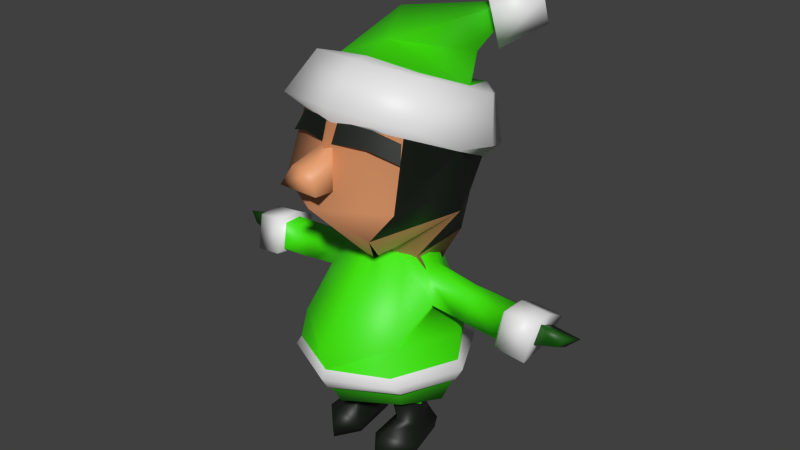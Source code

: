 # Source: elf.blend  (saved by Blender 2.90.8; exported with 4.5.12 LTS)
import bpy
from mathutils import Matrix  # noqa: F401  (used for matrix-valued properties, if any)

bpy.ops.wm.read_factory_settings(use_empty=True)
scene = bpy.context.scene
scene.name = 'Scene'

# ---- collections
col_collection_1 = bpy.data.collections.new('Collection 1'); scene.collection.children.link(col_collection_1)

# ---- materials (node trees are filled in below, after node groups)
mat_material = bpy.data.materials.new('Material')
mat_material_002 = bpy.data.materials.new('Material.002')
mat_material_003 = bpy.data.materials.new('Material.003')
mat_material_004 = bpy.data.materials.new('Material.004')
mat_material_005 = bpy.data.materials.new('Material.005')

# ---- material node trees
mat_material.use_nodes = True; mat_material.node_tree.nodes.clear()
_N = mat_material.node_tree.nodes; _L = mat_material.node_tree.links
n0 = _N.new('ShaderNodeBsdfPrincipled'); n0.name = 'Principled BSDF'; n0.location = (10, 300)
n0.distribution = 'GGX'
n0.subsurface_method = 'BURLEY'
n0.inputs[0].default_value = (0.05367, 0.8, 0.0, 1.0)
n0.inputs[3].default_value = 1.45
n0.inputs[27].default_value = (0.0, 0.0, 0.0, 1.0)
n0.inputs[28].default_value = 1.0
n1 = _N.new('ShaderNodeOutputMaterial'); n1.name = 'Material Output'; n1.location = (300, 300)
_L.new(n0.outputs[0], n1.inputs[0])
n1.is_active_output = True
mat_material_002.use_nodes = True; mat_material_002.node_tree.nodes.clear()
_N = mat_material_002.node_tree.nodes; _L = mat_material_002.node_tree.links
n0 = _N.new('ShaderNodeBsdfPrincipled'); n0.name = 'Principled BSDF'; n0.location = (10, 300)
n0.distribution = 'GGX'
n0.subsurface_method = 'BURLEY'
n0.inputs[3].default_value = 1.45
n0.inputs[27].default_value = (0.0, 0.0, 0.0, 1.0)
n0.inputs[28].default_value = 1.0
n1 = _N.new('ShaderNodeOutputMaterial'); n1.name = 'Material Output'; n1.location = (300, 300)
_L.new(n0.outputs[0], n1.inputs[0])
n1.is_active_output = True
mat_material_003.use_nodes = True; mat_material_003.node_tree.nodes.clear()
_N = mat_material_003.node_tree.nodes; _L = mat_material_003.node_tree.links
n0 = _N.new('ShaderNodeBsdfPrincipled'); n0.name = 'Principled BSDF'; n0.location = (10, 300)
n0.distribution = 'GGX'
n0.subsurface_method = 'BURLEY'
n0.inputs[0].default_value = (0.8, 0.3429, 0.1551, 1.0)
n0.inputs[3].default_value = 1.45
n0.inputs[27].default_value = (0.0, 0.0, 0.0, 1.0)
n0.inputs[28].default_value = 1.0
n1 = _N.new('ShaderNodeOutputMaterial'); n1.name = 'Material Output'; n1.location = (300, 300)
_L.new(n0.outputs[0], n1.inputs[0])
n1.is_active_output = True
mat_material_004.use_nodes = True; mat_material_004.node_tree.nodes.clear()
_N = mat_material_004.node_tree.nodes; _L = mat_material_004.node_tree.links
n0 = _N.new('ShaderNodeBsdfPrincipled'); n0.name = 'Principled BSDF'; n0.location = (10, 300)
n0.distribution = 'GGX'
n0.subsurface_method = 'BURLEY'
n0.inputs[0].default_value = (0.004803, 0.08714, 0.0, 1.0)
n0.inputs[3].default_value = 1.45
n0.inputs[27].default_value = (0.0, 0.0, 0.0, 1.0)
n0.inputs[28].default_value = 1.0
n1 = _N.new('ShaderNodeOutputMaterial'); n1.name = 'Material Output'; n1.location = (300, 300)
_L.new(n0.outputs[0], n1.inputs[0])
n1.is_active_output = True
mat_material_005.use_nodes = True; mat_material_005.node_tree.nodes.clear()
_N = mat_material_005.node_tree.nodes; _L = mat_material_005.node_tree.links
n0 = _N.new('ShaderNodeBsdfPrincipled'); n0.name = 'Principled BSDF'; n0.location = (10, 300)
n0.distribution = 'GGX'
n0.subsurface_method = 'BURLEY'
n0.inputs[0].default_value = (0.006147, 0.01002, 0.005274, 1.0)
n0.inputs[3].default_value = 1.45
n0.inputs[27].default_value = (0.0, 0.0, 0.0, 1.0)
n0.inputs[28].default_value = 1.0
n1 = _N.new('ShaderNodeOutputMaterial'); n1.name = 'Material Output'; n1.location = (300, 300)
_L.new(n0.outputs[0], n1.inputs[0])
n1.is_active_output = True

# ---- world
world_world = bpy.data.worlds.new('World'); scene.world = world_world
world_world.color = (0.05088, 0.05088, 0.05088)
world_world.use_sun_shadow = False
world_world.sun_shadow_jitter_overblur = 0.0
world_world.cycles.sampling_method = 'MANUAL'
world_world.cycles.sample_map_resolution = 256

# ---- meshes
me_cube_cube_002 = bpy.data.meshes.new('Cube_Cube.002')
me_cube_cube_002.from_pydata([(0.4711, 2.928, -0.8438), (0.1492, 2.927, -0.6327), (0.3997, 2.836, -0.3727), (0.6291, 2.871, -0.6798), (0.1494, 2.576, -0.7564), (0.4, 2.484, -0.4963), (0.4713, 2.707, -0.9217), (0.6292, 2.649, -0.7578), (-0.003227, 1.201, -0.3398), (0.3723, 1.201, -0.1492), (0.2861, 1.007, -0.078), (-0.003227, 1.007, -0.1318), (0.2744, 1.094, 0.2503), (0.03754, 1.068, 0.3821), (0.4208, 0.976, 0.252), (-0.00313, 0.8933, 0.2546), (0.3104, 2.482, -0.3624), (-0.1091, 2.525, -0.5671), (0.3965, 2.779, -0.7355), (-0.003227, 1.708, -0.4575), (0.4812, 1.78, -0.2292), (0.3998, 1.488, -0.2049), (-0.003227, 1.424, -0.4207), (0.6695, 2.05, 0.3198), (0.4401, 2.167, 0.598), (0.4869, 1.683, 0.7503), (0.5656, 1.702, 0.4181), (-0.003227, 2.234, 0.8105), (0.01726, 2.657, 0.245), (0.5924, 1.533, 0.167), (-0.000876, 2.105, -0.6264), (0.4135, 2.176, -0.4538), (0.5313, 1.841, -0.388), (-0.003227, 1.756, -0.5954), (0.6641, 2.333, -0.06837), (0.4811, 2.53, 0.4115), (0.5561, 2.274, 0.67), (0.7601, 2.021, 0.05174), (-0.003681, 2.595, 0.5714), (-0.003606, 2.352, 0.863), (0.3761, 1.502, 0.8752), (-0.0886, 1.997, 1.089), (-0.04882, 2.083, 0.8387), (-0.1107, 1.802, 0.8913), (-0.1627, 1.854, 1.132), (0.04167, 2.083, 0.8387), (0.0814, 1.997, 1.089), (0.1555, 1.854, 1.132), (0.1035, 1.802, 0.8913), (-0.003227, 1.692, 1.042), (-0.003227, 1.04, 0.392), (9.4e-05, 2.163, -0.5883), (0.3333, 2.243, -0.4568), (0.4501, 2.332, -0.1052), (0.3435, 2.513, 0.3179), (-0.003735, 2.587, 0.4397), (-0.4565, 2.332, -0.1052), (-0.241, 2.748, -0.1945), (-0.3397, 2.243, -0.4568), (-0.3506, 2.513, 0.3179), (0.000307, 0.3383, -0.223), (0.4359, 0.3714, -0.1269), (0.4719, 0.3044, -0.2257), (0.000307, 0.2713, -0.3086), (0.6576, 0.3714, 0.2348), (0.4386, 0.3714, 0.7372), (0.4738, 0.3044, 0.757), (0.7053, 0.3044, 0.2412), (0.000307, 0.3667, 0.9395), (0.000307, 0.3121, 0.9887), (0.2422, 1.107, 0.1123), (0.2422, 1.02, -0.08117), (0.000307, 1.074, -0.1955), (0.000307, 1.161, 0.09877), (0.4551, 0.576, -0.1255), (0.000307, 0.6177, -0.2903), (0.2422, 1.107, 0.3393), (0.000307, 1.161, 0.4442), (0.000307, 0.538, 0.9948), (0.4311, 0.576, 0.6749), (0.4853, 0.8108, 0.3321), (0.4499, 0.8104, 0.0871), (0.6578, 0.7946, 0.1124), (0.6931, 0.7714, 0.3089), (0.3758, 1.01, 0.275), (0.3758, 0.9598, 0.03388), (0.3758, 1.047, 0.1448), (0.7122, 0.971, 0.2518), (0.7122, 0.8835, 0.01062), (0.7122, 0.971, 0.1216), (0.7805, 0.9592, 0.2518), (0.7614, 0.7596, 0.3089), (1.028, 0.7398, 0.3089), (1.047, 0.9393, 0.2518), (0.726, 0.7828, 0.1124), (0.7805, 0.8717, -0.01288), (1.047, 0.8519, -0.02781), (0.993, 0.7108, 0.0578), (0.7805, 0.9592, 0.1089), (1.047, 0.9393, 0.1008), (1.059, 0.6997, 0.3543), (1.083, 0.972, 0.283), (1.083, 0.8845, -0.06885), (1.015, 0.6685, 0.03448), (1.083, 0.972, 0.09302), (1.285, 0.6669, 0.339), (1.308, 0.9392, 0.2678), (1.308, 0.8518, -0.08409), (1.241, 0.6358, 0.01924), (1.308, 0.9392, 0.07778), (1.245, 0.8086, -0.007313), (1.178, 0.6711, 0.08876), (1.226, 0.7615, 0.2604), (1.245, 0.9177, 0.1834), (1.513, 0.7824, -0.002245), (1.518, 0.8732, 0.1803), (1.448, 0.7949, 0.2029), (1.438, 0.7227, 0.06739), (0.000307, -0.1405, 0.3068), (0.000307, 0.01176, -0.06002), (0.4262, 0.01176, 0.009814), (0.5599, 0.01176, 0.2941), (0.000307, 0.2243, -0.1974), (0.4262, 0.2243, -0.1276), (0.4411, 0.2243, 0.6268), (0.000307, 0.2243, 0.9112), (0.000307, 0.01176, 0.7859), (0.3784, 0.01176, 0.5466), (0.6478, 0.2243, 0.257), (0.1064, -0.519, 0.4561), (0.1594, -0.519, 0.07072), (0.3068, -0.519, 0.04224), (0.4037, -0.519, 0.4546), (0.3342, -0.4019, 0.05056), (0.4186, -0.4068, 0.4607), (0.1414, -0.06673, 0.3894), (0.1645, -0.1298, 0.1756), (0.1576, -0.2627, 0.1126), (0.1688, -0.2789, 0.356), (0.3417, -0.1298, 0.2126), (0.29, -0.2806, 0.1019), (0.4153, -0.06673, 0.3574), (0.2442, -0.06673, 0.4624), (0.2358, -0.2789, 0.4111), (0.3517, -0.3192, 0.3057), (0.1391, -0.3939, 0.04251), (0.2166, -0.3099, 0.5663), (0.09047, -0.4068, 0.5086), (0.2161, -0.407, 0.6633), (0.6473, 0.576, 0.2099), (0.4622, 0.2057, -0.1325), (0.000307, 0.2057, -0.2103), (0.4666, 0.2057, 0.658), (0.653, 0.2057, 0.252), (0.000307, 0.2057, 0.9265), (0.1489, 0.1093, 0.3026), (0.1767, 0.1093, 0.06488), (0.3466, 0.1093, 0.1019), (0.4153, 0.1093, 0.3121), (0.2585, 0.1093, 0.4475), (0.223, -0.519, 0.6466), (0.2908, 2.232, 0.7413), (0.04694, 2.249, 0.7898), (0.03692, 2.101, 0.8489), (0.2683, 2.097, 0.7725), (0.4369, 2.132, 0.6144), (0.4796, 2.011, 0.678), (-0.5625, 2.274, 0.67), (-0.4466, 2.167, 0.598), (-0.3376, 1.059, 0.2503), (-0.4272, 0.976, 0.252), (0.03365, 1.077, 0.3821), (-0.4062, 1.488, -0.2049), (-0.4876, 1.78, -0.2292), (-0.676, 2.05, 0.3198), (-0.572, 1.702, 0.4181), (-0.4933, 1.683, 0.7503), (-0.3787, 1.201, -0.1492), (-0.2925, 1.007, -0.078), (-0.7596, 1.533, 0.167), (-0.5378, 1.841, -0.388), (-0.42, 2.176, -0.4538), (-0.6705, 2.333, -0.06837), (-0.7666, 2.021, 0.05174), (-0.4875, 2.53, 0.4115), (-0.4111, 1.502, 0.6937), (-0.4713, 0.3044, -0.2257), (-0.4353, 0.3714, -0.1269), (-0.657, 0.3714, 0.2348), (-0.7047, 0.3044, 0.2412), (-0.4732, 0.3044, 0.757), (-0.438, 0.3714, 0.7372), (-0.2415, 1.107, 0.3393), (-0.2415, 1.107, 0.1123), (-0.4545, 0.6329, -0.1255), (-0.2415, 1.02, -0.08117), (-0.4304, 0.576, 0.6749), (-0.4847, 0.8108, 0.3321), (-0.6925, 0.7714, 0.3089), (-0.6572, 0.7946, 0.1124), (-0.4493, 0.8104, 0.0871), (-0.3752, 1.01, 0.275), (-0.3752, 0.9598, 0.03388), (-0.3752, 1.047, 0.1448), (-0.7116, 0.971, 0.2518), (-0.7116, 0.8835, 0.01062), (-0.7116, 0.971, 0.1216), (-0.7798, 0.9592, 0.2518), (-1.047, 0.9393, 0.2518), (-1.028, 0.7398, 0.3089), (-0.7608, 0.7596, 0.3089), (-0.7254, 0.7828, 0.1124), (-0.9924, 0.7108, 0.0578), (-1.047, 0.8519, -0.02781), (-0.7798, 0.8717, -0.01288), (-0.7798, 0.9592, 0.1089), (-1.047, 0.9393, 0.1008), (-1.082, 0.972, 0.283), (-1.059, 0.6997, 0.3543), (-1.015, 0.6685, 0.03448), (-1.082, 0.8845, -0.06885), (-1.082, 0.972, 0.09302), (-1.308, 0.9392, 0.2678), (-1.284, 0.6669, 0.339), (-1.24, 0.6358, 0.01924), (-1.308, 0.8518, -0.08409), (-1.308, 0.9392, 0.07778), (-1.245, 0.8086, -0.007313), (-1.245, 0.9177, 0.1834), (-1.225, 0.7615, 0.2604), (-1.178, 0.6711, 0.08876), (-1.512, 0.7824, -0.002245), (-1.437, 0.7227, 0.06739), (-1.448, 0.7949, 0.2029), (-1.517, 0.8732, 0.1803), (-0.5593, 0.01176, 0.2941), (-0.4255, 0.01176, 0.009814), (-0.4615, 0.2057, -0.1325), (-0.466, 0.2057, 0.658), (-0.6472, 0.2243, 0.257), (-0.3778, 0.01176, 0.5466), (-0.4405, 0.2243, 0.6268), (-0.1058, -0.519, 0.4561), (-0.4031, -0.519, 0.4546), (-0.3062, -0.519, 0.04224), (-0.1588, -0.519, 0.07072), (-0.4179, -0.4068, 0.4607), (-0.3336, -0.4019, 0.05056), (-0.1408, -0.06673, 0.3894), (-0.1682, -0.2789, 0.356), (-0.157, -0.2627, 0.1126), (-0.1639, -0.1298, 0.1756), (-0.2894, -0.2806, 0.1019), (-0.3411, -0.1298, 0.2126), (-0.4147, -0.06673, 0.3574), (-0.351, -0.3192, 0.3057), (-0.2352, -0.2789, 0.4111), (-0.2436, -0.06673, 0.4624), (-0.1385, -0.3939, 0.04251), (-0.2159, -0.3099, 0.5663), (-0.2154, -0.407, 0.6633), (-0.08985, -0.4068, 0.5086), (-0.6467, 0.6329, 0.2099), (-0.6524, 0.2057, 0.252), (-0.4255, 0.2243, -0.1276), (-0.1483, 0.1093, 0.3026), (-0.1761, 0.1093, 0.06488), (-0.3459, 0.1093, 0.1019), (-0.4147, 0.1093, 0.3121), (-0.2579, 0.1093, 0.4475), (-0.2224, -0.519, 0.6466), (-0.2973, 2.232, 0.7413), (-0.2747, 2.097, 0.7725), (-0.04338, 2.101, 0.8489), (-0.05339, 2.249, 0.7898), (-0.4335, 2.132, 0.6222), (-0.4852, 2.011, 0.6633), (-0.003324, 0.8933, 0.2546)], [], [(0, 1, 2, 3), (1, 4, 5, 2), (4, 6, 7, 5), (6, 0, 3, 7), (3, 2, 5, 7), (1, 0, 6, 4), (8, 9, 10, 11), (15, 11, 10, 14), (16, 17, 18), (19, 20, 21, 22), (23, 24, 25, 26), (24, 27, 25), (9, 12, 14, 10), (28, 16, 18), (23, 26, 29), (30, 31, 32, 33), (34, 35, 36, 37), (35, 38, 39, 36), (31, 34, 37, 32), (33, 32, 20, 19), (37, 36, 24, 23), (36, 39, 27, 24), (32, 37, 23, 20), (22, 21, 9, 8), (26, 25, 40, 29), (41, 42, 43, 44), (45, 46, 47, 48), (46, 41, 44, 47), (44, 43, 48, 47), (46, 45, 42, 41), (20, 23, 29, 21), (25, 49, 50, 40), (29, 12, 9, 21), (29, 40, 13, 12), (51, 52, 31, 30), (53, 54, 35, 34), (54, 55, 38, 35), (52, 53, 34, 31), (57, 28, 18), (57, 18, 17), (60, 61, 62, 63), (64, 65, 66, 67), (65, 68, 69, 66), (70, 71, 72, 73), (72, 71, 74, 75), (76, 77, 78, 79), (80, 81, 82, 83), (76, 79, 80, 84), (74, 71, 85, 81), (70, 76, 84, 86), (84, 80, 83, 87), (81, 85, 88, 82), (86, 84, 87, 89), (90, 91, 92, 93), (94, 95, 96, 97), (98, 90, 93, 99), (93, 92, 100, 101), (97, 96, 102, 103), (99, 93, 101, 104), (101, 100, 105, 106), (103, 102, 107, 108), (104, 101, 106, 109), (110, 111, 112, 113), (114, 115, 116, 117), (112, 111, 117, 116), (113, 112, 116, 115), (111, 110, 114, 117), (110, 113, 115, 114), (118, 119, 120, 121), (122, 123, 120, 119), (124, 125, 126, 127), (128, 124, 127, 121), (129, 130, 131, 132), (132, 131, 133, 134), (135, 136, 137, 138), (136, 139, 140, 137), (141, 142, 143, 144), (139, 141, 144, 140), (87, 83, 91, 90), (82, 88, 95, 94), (89, 87, 90, 98), (131, 130, 145, 133), (146, 147, 148), (130, 129, 147, 145), (142, 135, 138, 143), (138, 137, 145, 147), (137, 140, 133, 145), (143, 138, 147, 146), (140, 144, 134, 133), (75, 74, 61, 60), (149, 79, 65, 64), (79, 78, 68, 65), (63, 62, 150, 151), (67, 66, 152, 153), (66, 69, 154, 152), (61, 64, 67, 62), (76, 70, 73, 77), (91, 94, 97, 92), (107, 109, 108), (71, 70, 86, 85), (100, 103, 108, 105), (85, 86, 89, 88), (95, 98, 99, 96), (109, 106, 105, 108), (96, 99, 104, 102), (102, 104, 109, 107), (126, 118, 121, 127), (123, 128, 121, 120), (92, 97, 103, 100), (88, 89, 98, 95), (74, 149, 64, 61), (62, 67, 153, 150), (155, 156, 136, 135), (156, 157, 139, 136), (158, 159, 142, 141), (157, 158, 141, 139), (129, 160, 148, 147), (160, 132, 134, 148), (159, 155, 135, 142), (134, 146, 148), (144, 143, 146, 134), (149, 74, 81), (83, 82, 94, 91), (79, 149, 81, 80), (160, 129, 132), (161, 162, 163, 164), (165, 161, 164, 166), (167, 168, 27, 39), (19, 22, 172, 173), (174, 175, 176, 168), (177, 178, 170, 169), (174, 179, 175), (30, 33, 180, 181), (182, 183, 167, 184), (184, 167, 39, 38), (181, 180, 183, 182), (33, 19, 173, 180), (183, 174, 168, 167), (58, 181, 182, 56), (180, 173, 174, 183), (22, 8, 177, 172), (175, 179, 185, 176), (173, 172, 179, 174), (176, 185, 50, 49), (179, 172, 177, 169), (176, 49, 27), (179, 169, 171, 185), (51, 30, 181, 58), (59, 184, 38, 55), (60, 63, 186, 187), (188, 189, 190, 191), (191, 190, 69, 68), (192, 77, 73, 193), (72, 75, 194, 195), (192, 196, 78, 77), (197, 198, 199, 200), (192, 201, 197, 196), (194, 200, 202, 195), (193, 203, 201, 192), (201, 204, 198, 197), (200, 199, 205, 202), (203, 206, 204, 201), (207, 208, 209, 210), (211, 212, 213, 214), (215, 216, 208, 207), (208, 217, 218, 209), (212, 219, 220, 213), (216, 221, 217, 208), (217, 222, 223, 218), (219, 224, 225, 220), (221, 226, 222, 217), (227, 228, 229, 230), (231, 232, 233, 234), (229, 233, 232, 230), (228, 234, 233, 229), (230, 232, 231, 227), (227, 231, 234, 228), (118, 235, 236, 119), (63, 151, 237, 186), (190, 238, 154, 69), (239, 235, 240, 241), (242, 243, 244, 245), (243, 246, 247, 244), (248, 249, 250, 251), (251, 250, 252, 253), (254, 255, 256, 257), (253, 252, 255, 254), (204, 207, 210, 198), (199, 211, 214, 205), (206, 215, 207, 204), (244, 247, 258, 245), (259, 260, 261), (245, 258, 261, 242), (257, 256, 249, 248), (249, 261, 258, 250), (250, 258, 247, 252), (256, 259, 261, 249), (252, 247, 246, 255), (75, 60, 187, 194), (262, 188, 191, 196), (196, 191, 68, 78), (193, 73, 72, 195), (189, 263, 238, 190), (241, 240, 126, 125), (187, 186, 189, 188), (210, 209, 212, 211), (225, 224, 226), (195, 202, 203, 193), (218, 223, 224, 219), (202, 205, 206, 203), (214, 213, 216, 215), (226, 224, 223, 222), (213, 220, 221, 216), (220, 225, 226, 221), (126, 240, 235, 118), (264, 236, 235, 239), (209, 218, 219, 212), (205, 214, 215, 206), (194, 187, 188, 262), (186, 237, 263, 189), (265, 248, 251, 266), (266, 251, 253, 267), (268, 254, 257, 269), (267, 253, 254, 268), (242, 261, 260, 270), (270, 260, 246, 243), (269, 257, 248, 265), (246, 260, 259), (255, 246, 259, 256), (262, 200, 194), (198, 210, 211, 199), (196, 197, 200, 262), (270, 243, 242), (271, 272, 273, 274), (275, 276, 272, 271), (56, 182, 184, 59), (27, 49, 25), (168, 176, 27), (122, 119, 236, 264), (277, 170, 178, 11), (8, 11, 178, 177), (52, 51, 17, 16, 53), (54, 53, 16, 28, 55), (56, 57, 17, 51, 58), (56, 59, 55, 28, 57)])
me_cube_cube_002.polygons.foreach_set('use_smooth', [True] * 245)
me_cube_cube_002.polygons.foreach_set('material_index', [1, 1, 1, 1, 1, 1, 2, 0, 0, 4, 4, 2, 2, 0, 4, 1, 1, 1, 1, 1, 1, 1, 1, 4, 4, 2, 2, 2, 2, 2, 4, 2, 4, 2, 1, 1, 1, 1, 0, 0, 1, 1, 1, 0, 0, 0, 0, 0, 0, 0, 0, 0, 0, 0, 0, 0, 1, 1, 1, 1, 1, 1, 0, 3, 3, 3, 3, 3, 0, 0, 0, 0, 0, 4, 0, 4, 4, 4, 0, 0, 0, 4, 4, 4, 4, 4, 4, 4, 4, 0, 0, 0, 1, 1, 1, 1, 0, 0, 1, 0, 1, 0, 0, 1, 1, 1, 0, 0, 1, 0, 0, 1, 0, 0, 0, 0, 4, 4, 0, 4, 4, 0, 0, 0, 0, 4, 4, 1, 4, 4, 2, 4, 1, 1, 1, 1, 1, 1, 1, 1, 4, 4, 4, 2, 4, 2, 2, 1, 1, 1, 1, 1, 0, 0, 0, 0, 0, 0, 0, 0, 0, 0, 0, 0, 0, 1, 1, 1, 1, 1, 1, 0, 3, 3, 3, 3, 3, 0, 1, 1, 0, 0, 4, 4, 4, 4, 4, 0, 0, 0, 4, 4, 4, 4, 4, 4, 4, 4, 0, 0, 0, 0, 1, 0, 1, 0, 1, 0, 1, 0, 0, 1, 1, 1, 0, 0, 1, 0, 0, 1, 0, 0, 0, 0, 4, 4, 0, 4, 4, 0, 0, 0, 0, 4, 4, 1, 2, 2, 0, 0, 2, 0, 0, 0, 0])
_k = set([(11, 15), (11, 277), (42, 43), (42, 45), (43, 48), (45, 48), (122, 123), (122, 264), (123, 128), (124, 125), (124, 128), (125, 241), (150, 151), (150, 153), (151, 237), (152, 153), (152, 154), (154, 238), (155, 156), (155, 159), (156, 157), (157, 158), (158, 159), (161, 162), (161, 165), (162, 163), (163, 164), (164, 166), (165, 166), (237, 263), (238, 263), (239, 241), (239, 264), (265, 266), (265, 269), (266, 267), (267, 268), (268, 269), (271, 274), (271, 275), (272, 273), (272, 276), (273, 274), (275, 276)])
me_cube_cube_002.attributes.new('sharp_edge', 'BOOLEAN', 'EDGE').data.foreach_set('value', [ (min(e.vertices), max(e.vertices)) in _k for e in me_cube_cube_002.edges])
_uv = me_cube_cube_002.uv_layers.new(name='UVMap')
_uv.uv.foreach_set('vector', [0.8159, 0.2114, 0.909, 0.2132, 0.9065, 0.2646, 0.8127, 0.2628, 0.9902, 0.005797, 0.9921, 0.07304, 0.9113, 0.07292, 0.9134, 0.005957, 0.9116, 0.1505, 0.8184, 0.1495, 0.8197, 0.06956, 0.9113, 0.07292, 0.9928, 0.1484, 0.9168, 0.1484, 0.9174, 0.07835, 0.9935, 0.07835, 0.8204, 0.006153, 0.9134, 0.005957, 0.9113, 0.07292, 0.8197, 0.06956, 0.909, 0.2132, 0.8159, 0.2114, 0.8184, 0.1495, 0.9116, 0.1505, 0.1602, 0.6799, 0.2251, 0.573, 0.2719, 0.6254, 0.2449, 0.7045, 0.3575, 0.7167, 0.2449, 0.7045, 0.2719, 0.6254, 0.3564, 0.5829, 0.4231, 0.6645, 0.4201, 0.5972, 0.4863, 0.6313, 0.007204, 0.6, 0.05393, 0.4989, 0.1413, 0.5247, 0.09015, 0.6473, 0.06866, 0.438, 0.0113, 0.266, 0.2389, 0.256, 0.187, 0.3501, 0.0113, 0.266, 0.01411, 0.006261, 0.2389, 0.256, 0.2251, 0.573, 0.3472, 0.4177, 0.3564, 0.5829, 0.2719, 0.6254, 0.439, 0.759, 0.4231, 0.6645, 0.4863, 0.6313, 0.06866, 0.438, 0.187, 0.3501, 0.2174, 0.421, 0.9497, 0.898, 0.8665, 0.8623, 0.8864, 0.7952, 0.9909, 0.8275, 0.7903, 0.8371, 0.7112, 0.8399, 0.7076, 0.7844, 0.8063, 0.7801, 0.7112, 0.8399, 0.617, 0.8726, 0.59, 0.7902, 0.7076, 0.7844, 0.8665, 0.8623, 0.7903, 0.8371, 0.8063, 0.7801, 0.8864, 0.7952, 0.9909, 0.8275, 0.8864, 0.7952, 0.8882, 0.7673, 0.991, 0.7989, 0.8063, 0.7801, 0.7076, 0.7844, 0.7043, 0.7522, 0.8191, 0.7487, 0.7076, 0.7844, 0.59, 0.7902, 0.5958, 0.7607, 0.7043, 0.7522, 0.8864, 0.7952, 0.8063, 0.7801, 0.8191, 0.7487, 0.8882, 0.7673, 0.09015, 0.6473, 0.1413, 0.5247, 0.2251, 0.573, 0.1602, 0.6799, 0.187, 0.3501, 0.2389, 0.256, 0.3387, 0.2565, 0.2174, 0.421, 0.4772, 0.4956, 0.4672, 0.4386, 0.5535, 0.4496, 0.5305, 0.5144, 0.3846, 0.4779, 0.4419, 0.5177, 0.4478, 0.5895, 0.3653, 0.5883, 0.4419, 0.5177, 0.4772, 0.4956, 0.5305, 0.5144, 0.4478, 0.5895, 0.5305, 0.5144, 0.5769, 0.5773, 0.5107, 0.6376, 0.4478, 0.5895, 0.4419, 0.5177, 0.3846, 0.4779, 0.4672, 0.4386, 0.4772, 0.4956, 0.05393, 0.4989, 0.06866, 0.438, 0.2174, 0.421, 0.1413, 0.5247, 0.2389, 0.256, 0.2322, 0.006196, 0.3324, 0.005623, 0.3387, 0.2565, 0.2174, 0.421, 0.3472, 0.4177, 0.2251, 0.573, 0.1413, 0.5247, 0.2174, 0.421, 0.3387, 0.2565, 0.423, 0.2558, 0.3472, 0.4177, 0.9396, 0.9086, 0.8683, 0.8829, 0.8665, 0.8623, 0.9497, 0.898, 0.7963, 0.8728, 0.7084, 0.8691, 0.7112, 0.8399, 0.7903, 0.8371, 0.7084, 0.8691, 0.6321, 0.8925, 0.617, 0.8726, 0.7112, 0.8399, 0.8683, 0.8829, 0.7963, 0.8728, 0.7903, 0.8371, 0.8665, 0.8623, 0.498, 0.7363, 0.439, 0.759, 0.4863, 0.6313, 0.498, 0.7363, 0.4863, 0.6313, 0.5425, 0.7009, 0.891, 0.9834, 0.7949, 0.9698, 0.8022, 0.9478, 0.8986, 0.9593, 0.7161, 0.9604, 0.6204, 0.9702, 0.6206, 0.9546, 0.7145, 0.944, 0.6204, 0.9702, 0.524, 0.987, 0.5177, 0.9735, 0.6206, 0.9546, 0.109, 0.721, 0.08682, 0.7514, 0.02552, 0.7316, 0.05694, 0.6834, 0.02552, 0.7316, 0.08682, 0.7514, 0.1098, 0.8413, 0.01157, 0.8378, 0.7091, 0.199, 0.6349, 0.2359, 0.538, 0.05199, 0.6766, 0.04712, 0.8477, 0.5271, 0.8456, 0.4807, 0.8936, 0.4901, 0.8969, 0.5292, 0.7091, 0.199, 0.6766, 0.04712, 0.7501, 0.1115, 0.7369, 0.1743, 0.1098, 0.8413, 0.08682, 0.7514, 0.1142, 0.7626, 0.1371, 0.7945, 0.7514, 0.2248, 0.7091, 0.199, 0.7369, 0.1743, 0.7601, 0.1965, 0.8195, 0.3931, 0.8548, 0.3529, 0.9029, 0.3462, 0.9006, 0.3979, 0.8456, 0.4807, 0.8232, 0.4479, 0.9069, 0.4584, 0.8936, 0.4901, 0.8171, 0.4192, 0.8195, 0.3931, 0.9006, 0.3979, 0.9015, 0.4252, 0.9175, 0.397, 0.9182, 0.3452, 0.9752, 0.3496, 0.9801, 0.3961, 0.9094, 0.4924, 0.9241, 0.46, 0.9838, 0.4558, 0.9721, 0.4937, 0.9187, 0.427, 0.9175, 0.397, 0.9801, 0.3961, 0.9817, 0.4244, 0.4811, 0.8116, 0.565, 0.7972, 0.5866, 0.8107, 0.4834, 0.8267, 0.3152, 0.8143, 0.3869, 0.8123, 0.3907, 0.8274, 0.3149, 0.8272, 0.4361, 0.8117, 0.4811, 0.8116, 0.4834, 0.8267, 0.4383, 0.8259, 0.4834, 0.8267, 0.5866, 0.8107, 0.5937, 0.8896, 0.4921, 0.8932, 0.3149, 0.8272, 0.3907, 0.8274, 0.3816, 0.8972, 0.3194, 0.8963, 0.4383, 0.8259, 0.4834, 0.8267, 0.4921, 0.8932, 0.4366, 0.8899, 0.9209, 0.6724, 0.901, 0.6349, 0.9592, 0.6299, 0.9467, 0.6725, 0.9086, 0.7293, 0.9649, 0.7299, 0.9556, 0.762, 0.9128, 0.7638, 0.9592, 0.6299, 0.901, 0.6349, 0.919, 0.5546, 0.9637, 0.5586, 0.9467, 0.6725, 0.9592, 0.6299, 0.99, 0.6999, 0.9649, 0.7299, 0.901, 0.6349, 0.9209, 0.6724, 0.9086, 0.7293, 0.8865, 0.7045, 0.9209, 0.6724, 0.9467, 0.6725, 0.9649, 0.7299, 0.9086, 0.7293, 0.6062, 0.4193, 0.6148, 0.3341, 0.6932, 0.3634, 0.7147, 0.4075, 0.6318, 0.2792, 0.7161, 0.3156, 0.6932, 0.3634, 0.6148, 0.3341, 0.7437, 0.4809, 0.6742, 0.5692, 0.6381, 0.5222, 0.6953, 0.4535, 0.7629, 0.3936, 0.7437, 0.4809, 0.6953, 0.4535, 0.7147, 0.4075, 0.6134, 0.4878, 0.6134, 0.5508, 0.5877, 0.5595, 0.5601, 0.4963, 0.9282, 0.3298, 0.8605, 0.3334, 0.8649, 0.3113, 0.9233, 0.308, 0.2635, 0.7515, 0.295, 0.7694, 0.2991, 0.7999, 0.2572, 0.7936, 0.1531, 0.7664, 0.187, 0.7616, 0.1762, 0.7989, 0.1522, 0.7951, 0.2128, 0.7463, 0.2438, 0.7487, 0.2413, 0.7912, 0.2117, 0.7981, 0.187, 0.7616, 0.2128, 0.7463, 0.2117, 0.7981, 0.1762, 0.7989, 0.9006, 0.3979, 0.9029, 0.3462, 0.9182, 0.3452, 0.9175, 0.397, 0.8936, 0.4901, 0.9069, 0.4584, 0.9241, 0.46, 0.9094, 0.4924, 0.9015, 0.4252, 0.9006, 0.3979, 0.9175, 0.397, 0.9187, 0.427, 0.8605, 0.3334, 0.8339, 0.3314, 0.833, 0.3059, 0.8649, 0.3113, 0.9419, 0.2821, 0.9627, 0.2702, 0.9538, 0.2933, 0.9876, 0.1906, 0.9889, 0.2673, 0.9627, 0.2702, 0.9563, 0.1863, 0.2438, 0.7487, 0.2635, 0.7515, 0.2572, 0.7936, 0.2413, 0.7912, 0.9269, 0.2503, 0.9228, 0.2008, 0.9563, 0.1863, 0.9627, 0.2702, 0.8415, 0.2784, 0.8642, 0.2866, 0.8649, 0.3113, 0.833, 0.3059, 0.9223, 0.2678, 0.9269, 0.2503, 0.9627, 0.2702, 0.9419, 0.2821, 0.8642, 0.2866, 0.9001, 0.2899, 0.9233, 0.308, 0.8649, 0.3113, 0.01157, 0.8378, 0.1098, 0.8413, 0.1071, 0.8737, 0.01403, 0.8771, 0.8031, 0.05723, 0.6766, 0.04712, 0.6667, 0.00505, 0.8027, 0.01475, 0.6766, 0.04712, 0.538, 0.05199, 0.5392, 0.01826, 0.6667, 0.00505, 0.8986, 0.9593, 0.8022, 0.9478, 0.8001, 0.8951, 0.9041, 0.911, 0.7145, 0.944, 0.6206, 0.9546, 0.6258, 0.903, 0.7115, 0.8973, 0.6206, 0.9546, 0.5177, 0.9735, 0.5137, 0.9183, 0.6258, 0.903, 0.7949, 0.9698, 0.7161, 0.9604, 0.7145, 0.944, 0.8022, 0.9478, 0.7091, 0.199, 0.7514, 0.2248, 0.7013, 0.2909, 0.6349, 0.2359, 0.9121, 0.5315, 0.9094, 0.4924, 0.9721, 0.4937, 0.9707, 0.5426, 0.3816, 0.8972, 0.4366, 0.8899, 0.3799, 0.9922, 0.08682, 0.7514, 0.109, 0.721, 0.1259, 0.7376, 0.1142, 0.7626, 0.2315, 0.8229, 0.3149, 0.8272, 0.3194, 0.8963, 0.2275, 0.8985, 0.8232, 0.4479, 0.8171, 0.4192, 0.9015, 0.4252, 0.9069, 0.4584, 0.9241, 0.46, 0.9187, 0.427, 0.9817, 0.4244, 0.9838, 0.4558, 0.4366, 0.8899, 0.4921, 0.8932, 0.4903, 0.9956, 0.3799, 0.9922, 0.3869, 0.8123, 0.4361, 0.8117, 0.4383, 0.8259, 0.3907, 0.8274, 0.3907, 0.8274, 0.4383, 0.8259, 0.4366, 0.8899, 0.3816, 0.8972, 0.6381, 0.5222, 0.6062, 0.4193, 0.7147, 0.4075, 0.6953, 0.4535, 0.7161, 0.3156, 0.7629, 0.3936, 0.7147, 0.4075, 0.6932, 0.3634, 0.2457, 0.805, 0.3152, 0.8143, 0.3149, 0.8272, 0.2315, 0.8229, 0.9069, 0.4584, 0.9015, 0.4252, 0.9187, 0.427, 0.9241, 0.46, 0.1098, 0.8413, 0.1818, 0.8414, 0.188, 0.874, 0.1071, 0.8737, 0.8022, 0.9478, 0.7145, 0.944, 0.7115, 0.8973, 0.8001, 0.8951, 0.2789, 0.7175, 0.3187, 0.7217, 0.295, 0.7694, 0.2635, 0.7515, 0.1429, 0.7157, 0.1738, 0.7102, 0.187, 0.7616, 0.1531, 0.7664, 0.2081, 0.7121, 0.2459, 0.7138, 0.2438, 0.7487, 0.2128, 0.7463, 0.1738, 0.7102, 0.2081, 0.7121, 0.2128, 0.7463, 0.187, 0.7616, 0.9889, 0.2673, 0.9731, 0.3103, 0.9538, 0.2933, 0.9627, 0.2702, 0.9731, 0.3103, 0.9282, 0.3298, 0.9233, 0.308, 0.9538, 0.2933, 0.2459, 0.7138, 0.2789, 0.7175, 0.2635, 0.7515, 0.2438, 0.7487, 0.9233, 0.308, 0.9419, 0.2821, 0.9538, 0.2933, 0.9001, 0.2899, 0.9223, 0.2678, 0.9419, 0.2821, 0.9233, 0.308, 0.1818, 0.8414, 0.1098, 0.8413, 0.1371, 0.7945, 0.8969, 0.5292, 0.8936, 0.4901, 0.9094, 0.4924, 0.9121, 0.5315, 0.6766, 0.04712, 0.8031, 0.05723, 0.8052, 0.137, 0.7501, 0.1115, 0.5877, 0.4606, 0.6134, 0.4878, 0.5601, 0.4963, 0.2857, 0.9233, 0.3495, 0.9273, 0.3631, 0.9888, 0.2762, 0.9921, 0.2252, 0.9477, 0.2857, 0.9233, 0.2762, 0.9921, 0.1868, 0.9924, 0.7076, 0.7844, 0.7043, 0.7522, 0.5958, 0.7607, 0.59, 0.7902, 0.007204, 0.6, 0.09015, 0.6473, 0.1413, 0.5247, 0.05393, 0.4989, 0.06866, 0.438, 0.187, 0.3501, 0.2389, 0.256, 0.0113, 0.266, 0.2251, 0.573, 0.2719, 0.6254, 0.3564, 0.5829, 0.3472, 0.4177, 0.06866, 0.438, 0.2174, 0.421, 0.187, 0.3501, 0.9497, 0.898, 0.9909, 0.8275, 0.8864, 0.7952, 0.8665, 0.8623, 0.7903, 0.8371, 0.8063, 0.7801, 0.7076, 0.7844, 0.7112, 0.8399, 0.7112, 0.8399, 0.7076, 0.7844, 0.59, 0.7902, 0.617, 0.8726, 0.8665, 0.8623, 0.8864, 0.7952, 0.8063, 0.7801, 0.7903, 0.8371, 0.9909, 0.8275, 0.991, 0.7989, 0.8882, 0.7673, 0.8864, 0.7952, 0.8063, 0.7801, 0.8191, 0.7487, 0.7043, 0.7522, 0.7076, 0.7844, 0.8683, 0.8829, 0.8665, 0.8623, 0.7903, 0.8371, 0.7963, 0.8728, 0.8864, 0.7952, 0.8882, 0.7673, 0.8191, 0.7487, 0.8063, 0.7801, 0.09015, 0.6473, 0.1602, 0.6799, 0.2251, 0.573, 0.1413, 0.5247, 0.187, 0.3501, 0.2174, 0.421, 0.3387, 0.2565, 0.2389, 0.256, 0.05393, 0.4989, 0.1413, 0.5247, 0.2174, 0.421, 0.06866, 0.438, 0.2389, 0.256, 0.3387, 0.2565, 0.3324, 0.005623, 0.2322, 0.006196, 0.2174, 0.421, 0.1413, 0.5247, 0.2251, 0.573, 0.3472, 0.4177, 0.2389, 0.256, 0.2322, 0.006196, 0.01411, 0.006261, 0.2174, 0.421, 0.3472, 0.4177, 0.423, 0.2558, 0.3387, 0.2565, 0.9396, 0.9086, 0.9497, 0.898, 0.8665, 0.8623, 0.8683, 0.8829, 0.7084, 0.8691, 0.7112, 0.8399, 0.617, 0.8726, 0.6321, 0.8925, 0.891, 0.9834, 0.8986, 0.9593, 0.8022, 0.9478, 0.7949, 0.9698, 0.7161, 0.9604, 0.7145, 0.944, 0.6206, 0.9546, 0.6204, 0.9702, 0.6204, 0.9702, 0.6206, 0.9546, 0.5177, 0.9735, 0.524, 0.987, 0.7091, 0.199, 0.6349, 0.2359, 0.7013, 0.2909, 0.7514, 0.2248, 0.02552, 0.7316, 0.01157, 0.8378, 0.1098, 0.8413, 0.08682, 0.7514, 0.7091, 0.199, 0.6766, 0.04712, 0.538, 0.05199, 0.6349, 0.2359, 0.8477, 0.5271, 0.8969, 0.5292, 0.8936, 0.4901, 0.8456, 0.4807, 0.7091, 0.199, 0.7369, 0.1743, 0.7501, 0.1115, 0.6766, 0.04712, 0.1098, 0.8413, 0.1371, 0.7945, 0.1142, 0.7626, 0.08682, 0.7514, 0.7514, 0.2248, 0.7601, 0.1965, 0.7369, 0.1743, 0.7091, 0.199, 0.8195, 0.3931, 0.9006, 0.3979, 0.9029, 0.3462, 0.8548, 0.3529, 0.8456, 0.4807, 0.8936, 0.4901, 0.9069, 0.4584, 0.8232, 0.4479, 0.8171, 0.4192, 0.9015, 0.4252, 0.9006, 0.3979, 0.8195, 0.3931, 0.9175, 0.397, 0.9801, 0.3961, 0.9752, 0.3496, 0.9182, 0.3452, 0.9094, 0.4924, 0.9721, 0.4937, 0.9838, 0.4558, 0.9241, 0.46, 0.9187, 0.427, 0.9817, 0.4244, 0.9801, 0.3961, 0.9175, 0.397, 0.4811, 0.8116, 0.4834, 0.8267, 0.5866, 0.8107, 0.565, 0.7972, 0.3152, 0.8143, 0.3149, 0.8272, 0.3907, 0.8274, 0.3869, 0.8123, 0.4361, 0.8117, 0.4383, 0.8259, 0.4834, 0.8267, 0.4811, 0.8116, 0.4834, 0.8267, 0.4921, 0.8932, 0.5937, 0.8896, 0.5866, 0.8107, 0.3149, 0.8272, 0.3194, 0.8963, 0.3816, 0.8972, 0.3907, 0.8274, 0.4383, 0.8259, 0.4366, 0.8899, 0.4921, 0.8932, 0.4834, 0.8267, 0.9209, 0.6724, 0.9467, 0.6725, 0.9592, 0.6299, 0.901, 0.6349, 0.9086, 0.7293, 0.9128, 0.7638, 0.9556, 0.762, 0.9649, 0.7299, 0.9592, 0.6299, 0.9637, 0.5586, 0.919, 0.5546, 0.901, 0.6349, 0.9467, 0.6725, 0.9649, 0.7299, 0.99, 0.6999, 0.9592, 0.6299, 0.901, 0.6349, 0.8865, 0.7045, 0.9086, 0.7293, 0.9209, 0.6724, 0.9209, 0.6724, 0.9086, 0.7293, 0.9649, 0.7299, 0.9467, 0.6725, 0.6062, 0.4193, 0.7147, 0.4075, 0.6932, 0.3634, 0.6148, 0.3341, 0.8986, 0.9593, 0.9041, 0.911, 0.8001, 0.8951, 0.8022, 0.9478, 0.6206, 0.9546, 0.6258, 0.903, 0.5137, 0.9183, 0.5177, 0.9735, 0.7629, 0.3936, 0.7147, 0.4075, 0.6953, 0.4535, 0.7437, 0.4809, 0.6134, 0.4878, 0.5601, 0.4963, 0.5877, 0.5595, 0.6134, 0.5508, 0.9282, 0.3298, 0.9233, 0.308, 0.8649, 0.3113, 0.8605, 0.3334, 0.2635, 0.7515, 0.2572, 0.7936, 0.2991, 0.7999, 0.295, 0.7694, 0.1531, 0.7664, 0.1522, 0.7951, 0.1762, 0.7989, 0.187, 0.7616, 0.2128, 0.7463, 0.2117, 0.7981, 0.2413, 0.7912, 0.2438, 0.7487, 0.187, 0.7616, 0.1762, 0.7989, 0.2117, 0.7981, 0.2128, 0.7463, 0.9006, 0.3979, 0.9175, 0.397, 0.9182, 0.3452, 0.9029, 0.3462, 0.8936, 0.4901, 0.9094, 0.4924, 0.9241, 0.46, 0.9069, 0.4584, 0.9015, 0.4252, 0.9187, 0.427, 0.9175, 0.397, 0.9006, 0.3979, 0.8605, 0.3334, 0.8649, 0.3113, 0.833, 0.3059, 0.8339, 0.3314, 0.9419, 0.2821, 0.9538, 0.2933, 0.9627, 0.2702, 0.9876, 0.1906, 0.9563, 0.1863, 0.9627, 0.2702, 0.9889, 0.2673, 0.2438, 0.7487, 0.2413, 0.7912, 0.2572, 0.7936, 0.2635, 0.7515, 0.9269, 0.2503, 0.9627, 0.2702, 0.9563, 0.1863, 0.9228, 0.2008, 0.8415, 0.2784, 0.833, 0.3059, 0.8649, 0.3113, 0.8642, 0.2866, 0.9223, 0.2678, 0.9419, 0.2821, 0.9627, 0.2702, 0.9269, 0.2503, 0.8642, 0.2866, 0.8649, 0.3113, 0.9233, 0.308, 0.9001, 0.2899, 0.01157, 0.8378, 0.01403, 0.8771, 0.1071, 0.8737, 0.1098, 0.8413, 0.8031, 0.05723, 0.8027, 0.01475, 0.6667, 0.00505, 0.6766, 0.04712, 0.6766, 0.04712, 0.6667, 0.00505, 0.5392, 0.01826, 0.538, 0.05199, 0.109, 0.721, 0.05694, 0.6834, 0.02552, 0.7316, 0.08682, 0.7514, 0.7145, 0.944, 0.7115, 0.8973, 0.6258, 0.903, 0.6206, 0.9546, 0.7437, 0.4809, 0.6953, 0.4535, 0.6381, 0.5222, 0.6742, 0.5692, 0.7949, 0.9698, 0.8022, 0.9478, 0.7145, 0.944, 0.7161, 0.9604, 0.9121, 0.5315, 0.9707, 0.5426, 0.9721, 0.4937, 0.9094, 0.4924, 0.3816, 0.8972, 0.3799, 0.9922, 0.4366, 0.8899, 0.08682, 0.7514, 0.1142, 0.7626, 0.1259, 0.7376, 0.109, 0.721, 0.2315, 0.8229, 0.2275, 0.8985, 0.3194, 0.8963, 0.3149, 0.8272, 0.8232, 0.4479, 0.9069, 0.4584, 0.9015, 0.4252, 0.8171, 0.4192, 0.9241, 0.46, 0.9838, 0.4558, 0.9817, 0.4244, 0.9187, 0.427, 0.4366, 0.8899, 0.3799, 0.9922, 0.4903, 0.9956, 0.4921, 0.8932, 0.3869, 0.8123, 0.3907, 0.8274, 0.4383, 0.8259, 0.4361, 0.8117, 0.3907, 0.8274, 0.3816, 0.8972, 0.4366, 0.8899, 0.4383, 0.8259, 0.6381, 0.5222, 0.6953, 0.4535, 0.7147, 0.4075, 0.6062, 0.4193, 0.7161, 0.3156, 0.6932, 0.3634, 0.7147, 0.4075, 0.7629, 0.3936, 0.2457, 0.805, 0.2315, 0.8229, 0.3149, 0.8272, 0.3152, 0.8143, 0.9069, 0.4584, 0.9241, 0.46, 0.9187, 0.427, 0.9015, 0.4252, 0.1098, 0.8413, 0.1071, 0.8737, 0.188, 0.874, 0.1818, 0.8414, 0.8022, 0.9478, 0.8001, 0.8951, 0.7115, 0.8973, 0.7145, 0.944, 0.2789, 0.7175, 0.2635, 0.7515, 0.295, 0.7694, 0.3187, 0.7217, 0.1429, 0.7157, 0.1531, 0.7664, 0.187, 0.7616, 0.1738, 0.7102, 0.2081, 0.7121, 0.2128, 0.7463, 0.2438, 0.7487, 0.2459, 0.7138, 0.1738, 0.7102, 0.187, 0.7616, 0.2128, 0.7463, 0.2081, 0.7121, 0.9889, 0.2673, 0.9627, 0.2702, 0.9538, 0.2933, 0.9731, 0.3103, 0.9731, 0.3103, 0.9538, 0.2933, 0.9233, 0.308, 0.9282, 0.3298, 0.2459, 0.7138, 0.2438, 0.7487, 0.2635, 0.7515, 0.2789, 0.7175, 0.9233, 0.308, 0.9538, 0.2933, 0.9419, 0.2821, 0.9001, 0.2899, 0.9233, 0.308, 0.9419, 0.2821, 0.9223, 0.2678, 0.1818, 0.8414, 0.1371, 0.7945, 0.1098, 0.8413, 0.8969, 0.5292, 0.9121, 0.5315, 0.9094, 0.4924, 0.8936, 0.4901, 0.6766, 0.04712, 0.7501, 0.1115, 0.8052, 0.137, 0.8031, 0.05723, 0.5877, 0.4606, 0.5601, 0.4963, 0.6134, 0.4878, 0.2857, 0.9233, 0.2762, 0.9921, 0.3631, 0.9888, 0.3495, 0.9273, 0.2252, 0.9477, 0.1868, 0.9924, 0.2762, 0.9921, 0.2857, 0.9233, 0.7963, 0.8728, 0.7903, 0.8371, 0.7112, 0.8399, 0.7084, 0.8691, 0.01411, 0.006261, 0.2322, 0.006196, 0.2389, 0.256, 0.0113, 0.266, 0.2389, 0.256, 0.01411, 0.006261, 0.6318, 0.2792, 0.6148, 0.3341, 0.6932, 0.3634, 0.7161, 0.3156, 0.3575, 0.7167, 0.3564, 0.5829, 0.2719, 0.6254, 0.2449, 0.7045, 0.1602, 0.6799, 0.2449, 0.7045, 0.2719, 0.6254, 0.2251, 0.573, 0.3783, 0.6511, 0.3728, 0.6086, 0.4201, 0.5972, 0.4231, 0.6645, 0.3809, 0.6972, 0.3922, 0.7512, 0.3809, 0.6972, 0.4231, 0.6645, 0.439, 0.759, 0.4279, 0.7822, 0.5439, 0.7825, 0.498, 0.7363, 0.5425, 0.7009, 0.6036, 0.6989, 0.5779, 0.7453, 0.5439, 0.7825, 0.4793, 0.801, 0.4279, 0.7822, 0.439, 0.759, 0.498, 0.7363])
me_cube_cube_002.materials.append(mat_material)
me_cube_cube_002.materials.append(mat_material_002)
me_cube_cube_002.materials.append(mat_material_003)
me_cube_cube_002.materials.append(mat_material_004)
me_cube_cube_002.materials.append(mat_material_005)
me_cube_cube_002.use_remesh_preserve_volume = False
me_cube_cube_002.use_remesh_preserve_attributes = False
me_cube_cube_002.use_mirror_vertex_groups = False
me_cube_cube_002.update()

# ---- objects
ob_cube_cube_002 = bpy.data.objects.new('Cube_Cube.002', me_cube_cube_002)

# ---- transforms, parenting, visibility, modifiers, constraints
ob_cube_cube_002.location = (0.0, 0.0, 0.0)
ob_cube_cube_002.rotation_euler = (1.571, -0.0, 0.0)
ob_cube_cube_002.lineart.crease_threshold = 0.0

# ---- collection membership
col_collection_1.objects.link(ob_cube_cube_002)

# ---- scene / render settings (as saved in the file)
scene.frame_start = 1; scene.frame_end = 250; scene.frame_set(1)
scene.render.engine = 'CYCLES'
scene.render.image_settings.compression = 90
scene.render.resolution_percentage = 50
scene.render.dither_intensity = 0.0
scene.cycles.use_denoising = False
scene.cycles.samples = 10
scene.cycles.sampling_pattern = 'TABULATED_SOBOL'
scene.cycles.light_sampling_threshold = 0.0
scene.cycles.use_adaptive_sampling = False
scene.cycles.use_light_tree = False
scene.cycles.blur_glossy = 0.0
scene.cycles.volume_bounces = 1
scene.cycles.pixel_filter_type = 'GAUSSIAN'
scene.cycles.sample_clamp_indirect = 0.0
scene.view_settings.view_transform = 'Standard'
bpy.context.view_layer.update()

# ---- added for rendering (the .blend has no active camera and no usable light): camera, sun
cam_auto = bpy.data.cameras.new('AutoCamera')
cam_auto.lens = 50.0
cam_auto.sensor_width = 36.0
cam_auto.clip_end = 1000.0
ob_auto_camera = bpy.data.objects.new('AutoCamera', cam_auto)
scene.collection.objects.link(ob_auto_camera)
ob_auto_camera.location = (4.65562, -5.69168, 4.92899)
ob_auto_camera.rotation_euler = (1.09748, -7.21219e-08, 0.694738)
scene.camera = ob_auto_camera
light_auto_sun = bpy.data.lights.new('AutoSun', 'SUN')
light_auto_sun.energy = 3.0
light_auto_sun.angle = 0.0523599
ob_auto_sun = bpy.data.objects.new('AutoSun', light_auto_sun)
scene.collection.objects.link(ob_auto_sun)
ob_auto_sun.rotation_euler = (0.872665, 0.174533, 0.523599)
bpy.context.view_layer.update()
